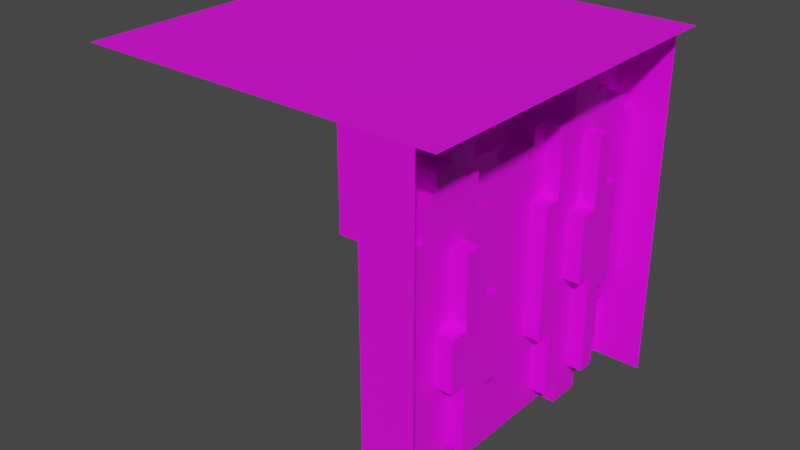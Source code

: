 # Source: straight.blend  (saved by Blender 3.3.6; exported with 4.5.12 LTS)
import bpy
from mathutils import Matrix  # noqa: F401  (used for matrix-valued properties, if any)

bpy.ops.wm.read_factory_settings(use_empty=True)
scene = bpy.context.scene
scene.name = 'Scene'

# ---- collections
col_collection = bpy.data.collections.new('Collection'); scene.collection.children.link(col_collection)

# ---- images (referenced by path relative to the original .blend; pixels are not part of the script)
import os
ASSET_DIR = os.environ.get("B2B_ASSET_DIR", "")  # directory of the original .blend (textures are referenced by path, not embedded)
HERE = os.path.dirname(os.path.abspath(__file__))  # packed textures are extracted next to this script under _unpacked/

def load_image(name, relpath, width, height, colorspace="sRGB"):
    """Load a texture the original file referenced (path relative to the .blend, or extracted next to this script)."""
    p = next((c for c in (os.path.join(HERE, relpath), os.path.join(ASSET_DIR, relpath)) if relpath and os.path.exists(c)), "")
    if p:
        img = bpy.data.images.load(p, check_existing=True)
        img.name = name
    else:  # same state as the original file: an image datablock whose file is absent (Cycles renders it pink)
        img = bpy.data.images.new(name, width, height)
        img.source = "FILE"
        img.filepath = "//" + (relpath or name)
    img.colorspace_settings.name = colorspace
    return img
img_untitled = load_image('Untitled', 'Textura.png', 1024, 1024, 'sRGB')

# ---- materials (node trees are filled in below, after node groups)
mat_material_001 = bpy.data.materials.new('Material.001')
mat_material_001.use_transparent_shadow = False

# ---- material node trees
mat_material_001.use_nodes = True; mat_material_001.node_tree.nodes.clear()
_N = mat_material_001.node_tree.nodes; _L = mat_material_001.node_tree.links
n0 = _N.new('ShaderNodeBsdfPrincipled'); n0.name = 'Principled BSDF'; n0.location = (10, 300)
n0.distribution = 'GGX'
n0.subsurface_method = 'RANDOM_WALK_SKIN'
n0.inputs[3].default_value = 1.45
n0.inputs[27].default_value = (0.0, 0.0, 0.0, 1.0)
n0.inputs[28].default_value = 1.0
n1 = _N.new('ShaderNodeOutputMaterial'); n1.name = 'Material Output'; n1.location = (300, 300)
n2 = _N.new('ShaderNodeTexImage'); n2.name = 'Image Texture'; n2.location = (-280, 280)
n2.image = img_untitled
n2.interpolation = 'Closest'
_L.new(n0.outputs[0], n1.inputs[0])
_L.new(n2.outputs[0], n0.inputs[0])
n1.is_active_output = True

# ---- world
world_world = bpy.data.worlds.new('World'); scene.world = world_world
world_world.use_nodes = True; world_world.node_tree.nodes.clear()
_N = world_world.node_tree.nodes; _L = world_world.node_tree.links
n0 = _N.new('ShaderNodeOutputWorld'); n0.name = 'World Output'; n0.location = (300, 300)
n1 = _N.new('ShaderNodeBackground'); n1.name = 'Background'; n1.location = (10, 300)
n1.inputs[0].default_value = (0.05088, 0.05088, 0.05088, 1.0)
_L.new(n1.outputs[0], n0.inputs[0])
n0.is_active_output = True
world_world.color = (0.05088, 0.05088, 0.05088)
world_world.use_sun_shadow = False
world_world.sun_shadow_jitter_overblur = 0.0

# ---- meshes
me_cube_428 = bpy.data.meshes.new('Cube.428')
me_cube_428.from_pydata([(0.05, -1.05, -2.05), (0.05, -0.65, -2.05), (0.15, -0.65, -2.05), (0.05, -0.85, -1.75), (0.05, -0.75, -1.95), (0.15, -0.75, -1.95), (0.05, -0.75, -1.75), (0.15, -0.85, -1.75), (0.15, -0.75, -1.75), (0.05, -1.05, -0.45), (0.15, -0.65, -1.35), (0.15, -0.85, -0.55), (0.05, -0.35, -2.05), (0.05, -0.65, -1.95), (0.15, -0.65, -1.95), (0.15, -0.55, -1.75), (0.05, -0.35, -1.85), (0.15, -0.35, -1.85), (0.15, -0.45, -1.75), (0.05, 0.45, -2.05), (0.05, -0.25, -1.55), (0.15, -0.25, -1.85), (0.15, -0.25, -1.55), (0.05, -0.25, -1.85), (0.05, -0.15, -1.55), (0.15, -0.55, -1.35), (0.15, -0.25, -1.05), (0.15, -0.55, -1.05), (0.15, -0.15, -1.55), (0.05, -0.15, -1.05), (0.05, -0.25, -1.05), (0.15, -0.15, -1.05), (-0.05, -1.05, -0.45), (0.05, -0.85, -0.55), (0.15, -0.75, -0.55), (-0.05, -0.95, -0.45), (-0.05, -0.95, -0.35), (-0.05, -0.85, -0.35), (0.05, -0.95, -0.45), (0.05, -0.95, -0.35), (0.05, -0.75, -0.55), (0.05, -0.85, -0.35), (0.05, -0.75, -0.35), (0.15, -0.75, -0.35), (-0.05, -1.05, 0.05), (-0.05, -0.85, -0.05), (-0.05, -0.75, -0.05), (0.05, -0.65, -0.25), (0.05, -0.85, -0.05), (0.05, -0.75, -0.05), (-0.05, -0.75, 0.05), (0.05, -0.75, 0.05), (0.15, -0.65, -1.05), (0.15, -0.55, -0.65), (0.15, -0.45, -0.65), (0.15, -0.45, -0.35), (0.05, -0.65, -0.35), (0.15, -0.65, -0.35), (0.05, -0.35, -0.55), (0.15, -0.35, -0.55), (0.05, -0.45, -0.35), (0.05, -0.35, -0.35), (0.15, -0.35, -0.35), (0.05, -0.25, -0.55), (0.15, -0.25, -0.55), (0.05, -0.05, -0.45), (-0.05, -0.25, -0.35), (-0.05, -0.05, -0.35), (-0.05, -0.05, -0.45), (0.05, -0.25, -0.35), (0.05, -0.05, -0.35), (-0.05, -0.35, -0.15), (-0.05, -0.35, 0.05), (0.05, -0.55, -0.25), (0.15, -0.65, -0.25), (0.15, -0.55, -0.25), (0.05, -0.55, 0.05), (0.15, -0.55, 0.05), (0.05, -0.45, 0.05), (0.05, -0.35, -0.15), (0.05, -0.35, 0.05), (0.15, -0.45, 0.05), (-0.05, -0.25, -0.15), (0.05, -0.25, -0.15), (-0.05, 0.45, 0.05), (0.05, 0.45, 0.05), (0.15, 0.45, -2.05), (0.05, 0.35, -1.95), (0.05, 0.25, -1.55), (0.05, 0.65, -2.05), (0.15, 0.65, -2.05), (0.05, 0.45, -1.95), (0.15, 0.35, -1.95), (0.15, 0.45, -1.95), (0.05, 0.65, -1.95), (0.15, 0.65, -1.95), (0.15, 0.55, -1.85), (0.15, 0.65, -1.85), (0.15, 0.25, -1.55), (0.05, 0.25, -0.75), (0.15, 0.25, -0.75), (0.15, 0.45, -1.25), (0.05, 0.35, -1.55), (0.15, 0.35, -1.55), (0.15, 0.55, -1.25), (0.15, 0.65, -1.35), (0.05, 1.05, -2.05), (0.05, 0.75, -1.95), (0.05, 0.85, -1.85), (0.15, 0.75, -1.95), (0.05, 0.75, -1.85), (0.05, 0.85, -1.55), (0.15, 0.75, -1.85), (0.15, 0.85, -1.85), (0.15, 0.85, -1.55), (0.15, 1.05, -1.45), (0.05, 0.95, -1.55), (0.15, 0.95, -1.55), (0.05, 0.95, -1.45), (0.15, 0.95, -1.45), (0.15, 0.75, -1.35), (0.15, 0.75, -0.75), (0.05, 1.05, -1.45), (0.15, 1.05, -0.45), (0.05, 0.35, -0.75), (-0.05, 0.25, -0.45), (-0.05, 0.25, -0.35), (-0.05, 0.35, -0.35), (0.05, 0.25, -0.45), (0.05, 0.25, -0.35), (0.15, 0.45, -0.85), (0.15, 0.35, -0.75), (0.15, 0.55, -0.85), (0.15, 0.55, -0.45), (0.15, 0.65, -0.75), (0.05, 0.35, -0.35), (0.15, 0.35, -0.35), (0.05, 0.45, -0.35), (0.15, 0.45, -0.35), (0.15, 0.65, -0.45), (0.15, 0.65, -0.25), (-0.05, 0.35, -0.05), (-0.05, 0.45, -0.05), (0.05, 0.45, -0.15), (0.15, 0.45, -0.15), (0.05, 0.35, -0.05), (0.05, 0.45, -0.05), (0.05, 0.55, -0.15), (0.05, 0.65, -0.25), (0.15, 0.55, -0.15), (0.05, 0.55, 0.05), (0.05, 0.65, 0.05), (0.15, 0.55, 0.05), (0.15, 0.65, 0.05), (0.15, 0.95, -0.45), (0.05, 0.75, -0.35), (0.15, 0.75, -0.35), (0.05, 0.95, -0.45), (0.05, 0.95, -0.35), (0.15, 0.95, -0.35), (0.05, 1.05, -0.45), (0.05, 0.75, -0.25), (0.15, 0.75, -0.25), (0.05, 1.05, 0.05), (0.35, -1.05, -2.05), (0.15, -0.35, -2.05), (0.25, -0.55, -1.75), (0.25, -0.45, -1.75), (0.25, -0.55, -1.35), (0.25, -0.65, -1.35), (0.25, -0.45, -0.65), (0.25, -0.65, -1.05), (0.25, -0.55, -1.05), (0.35, -1.05, 0.05), (0.25, -0.55, -0.65), (0.35, 1.05, -2.05), (0.25, 0.55, -1.85), (0.25, 0.65, -1.85), (0.35, 1.05, 0.05), (0.25, 0.55, -1.25), (0.25, 0.65, -1.35), (0.25, 0.45, -1.25), (0.25, 0.55, -0.85), (0.25, 0.75, -1.35), (0.25, 0.75, -0.75), (0.25, 0.45, -0.85), (0.25, 0.65, -0.75), (0.25, 0.55, -0.45), (0.25, 0.65, -0.45), (-1.65, -1.05, 0.05), (0.45, -1.05, 0.05), (-1.65, 1.05, 0.05), (0.45, 1.05, 0.05)], [], [(28, 31, 29, 24), (185, 181, 101, 130), (132, 182, 185, 130), (106, 89, 94, 107, 110, 108, 111, 116, 118, 122), (188, 139, 134, 186), (100, 98, 88, 99), (121, 184, 186, 134), (173, 44, 32, 9, 0, 164), (150, 147, 143, 137, 135, 145, 146, 85), (177, 176, 179, 181, 185, 182, 187, 188, 186, 184, 183, 180), (179, 104, 101, 181), (168, 25, 10, 169), (55, 81, 78, 60), (27, 172, 171, 52), (11, 7, 3, 33), (3, 7, 8, 6), (166, 15, 25, 168), (132, 133, 187, 182), (177, 180, 105, 97), (27, 53, 174, 172), (183, 184, 121, 120), (176, 96, 104, 179), (183, 120, 105, 180), (4, 6, 8, 5), (10, 7, 11, 52), (45, 37, 36, 35, 32, 44, 50, 46), (16, 12, 165, 17), (20, 23, 21, 22), (16, 17, 21, 23), (1, 13, 14, 2), (24, 20, 22, 28), (26, 30, 29, 31), (4, 5, 14, 13), (34, 11, 33, 40), (35, 36, 39, 38), (34, 40, 42, 43), (39, 36, 37, 41), (9, 32, 35, 38), (3, 6, 4, 13, 1, 0, 9, 38, 39, 41, 48, 49, 51, 76, 73, 47, 56, 42, 40, 33), (48, 45, 46, 49), (37, 45, 48, 41), (46, 50, 51, 49), (55, 60, 61, 62), (61, 58, 59, 62), (63, 30, 26, 64), (59, 58, 63, 64), (67, 68, 65, 70), (69, 66, 67, 70), (75, 74, 47, 73), (72, 71, 79, 80), (53, 27, 52, 11, 34, 43, 57, 74, 75, 77, 81, 55, 62, 59, 64, 26, 31, 28, 22, 21, 17, 165, 2, 14, 5, 8, 7, 10, 25, 15, 18, 54), (73, 76, 77, 75), (82, 66, 69, 83), (79, 71, 82, 83), (57, 43, 42, 56), (57, 56, 47, 74), (167, 166, 168, 169, 171, 172, 174, 170), (87, 92, 93, 91), (19, 91, 93, 86), (94, 89, 90, 95), (88, 98, 103, 102), (111, 108, 113, 114), (108, 110, 112, 113), (112, 110, 107, 109), (116, 111, 114, 117), (119, 118, 116, 117), (118, 119, 115, 122), (107, 94, 95, 109), (87, 102, 103, 92), (100, 99, 124, 131), (125, 126, 129, 128), (129, 126, 127, 135), (88, 102, 87, 91, 19, 12, 16, 23, 20, 24, 29, 30, 63, 58, 61, 60, 78, 80, 79, 83, 69, 70, 65, 128, 129, 135, 124, 99), (65, 68, 125, 128), (136, 138, 133, 132, 130, 131), (138, 136, 135, 137), (124, 135, 136, 131), (137, 143, 144, 138), (82, 71, 72, 84, 142, 141, 127, 126, 125, 68, 67, 66), (147, 150, 152, 149), (145, 141, 142, 146), (152, 153, 140, 162, 156, 159, 154, 123, 115, 119, 117, 114, 113, 112, 109, 95, 90, 86, 93, 92, 103, 98, 100, 131, 130, 101, 104, 96, 97, 105, 120, 121, 134, 139, 133, 138, 144, 149), (149, 144, 143, 147), (151, 148, 140, 153), (127, 141, 145, 135), (142, 84, 85, 146), (158, 157, 154, 159), (156, 155, 158, 159), (154, 157, 160, 123), (140, 148, 161, 162), (161, 155, 156, 162), (167, 170, 54, 18), (15, 166, 167, 18), (10, 52, 171, 169), (174, 53, 54, 170), (96, 176, 177, 97), (187, 133, 139, 188), (160, 157, 158, 155, 161, 148, 151, 163), (175, 106, 122, 115, 123, 160, 163, 178), (189, 190, 192, 191)])
_uv = me_cube_428.uv_layers.new(name='UVMap')
_uv.uv.foreach_set('vector', [0.8095, 0.619, 0.8095, 0.7381, 0.7857, 0.7381, 0.7857, 0.619, 0.8095, 0.8333, 0.8095, 0.7381, 0.7857, 0.7381, 0.7857, 0.8333, 0.881, 0.8571, 0.9048, 0.8571, 0.9048, 0.8333, 0.881, 0.8333, 0.7143, 0.5, 0.619, 0.5, 0.619, 0.5238, 0.6429, 0.5238, 0.6429, 0.5476, 0.6667, 0.5476, 0.6667, 0.619, 0.6905, 0.619, 0.6905, 0.6429, 0.7143, 0.6429, 0.7857, 0.8333, 0.7619, 0.8333, 0.7619, 0.7619, 0.7857, 0.7619, 0.7381, 0.8095, 0.7381, 0.619, 0.7143, 0.619, 0.7143, 0.8095, 0.881, 0.6667, 0.9048, 0.6667, 0.9048, 0.6429, 0.881, 0.6429, 1.0, 0.5, 0.9048, 0.5, 0.9048, 0.381, 0.9286, 0.381, 0.9286, 0.0, 1.0, 0.0, 0.6667, 0.7381, 0.6667, 0.6905, 0.6429, 0.6905, 0.6429, 0.6429, 0.619, 0.6429, 0.619, 0.7143, 0.6429, 0.7143, 0.6429, 0.7381, 0.4048, 0.5, 0.381, 0.5, 0.381, 0.6429, 0.3571, 0.6429, 0.3571, 0.7381, 0.381, 0.7381, 0.381, 0.8333, 0.4048, 0.8333, 0.4048, 0.7619, 0.4286, 0.7619, 0.4286, 0.619, 0.4048, 0.619, 0.7857, 0.9048, 0.7619, 0.9048, 0.7619, 0.881, 0.7857, 0.881, 0.881, 0.7857, 0.8571, 0.7857, 0.8571, 0.7619, 0.881, 0.7619, 0.6429, 0.7381, 0.6429, 0.8333, 0.619, 0.8333, 0.619, 0.7381, 0.6429, 0.8571, 0.6667, 0.8571, 0.6667, 0.8333, 0.6429, 0.8333, 0.5238, 0.7857, 0.5238, 0.5, 0.5, 0.5, 0.5, 0.7857, 0.8571, 0.619, 0.881, 0.619, 0.881, 0.6429, 0.8571, 0.6429, 0.5714, 0.7381, 0.5476, 0.7381, 0.5476, 0.8333, 0.5714, 0.8333, 0.6429, 0.7381, 0.6429, 0.8333, 0.6667, 0.8333, 0.6667, 0.7381, 0.7143, 0.6429, 0.7143, 0.7619, 0.6905, 0.7619, 0.6905, 0.6429, 0.5238, 0.7381, 0.5238, 0.8333, 0.5476, 0.8333, 0.5476, 0.7381, 0.7619, 0.619, 0.7619, 0.7619, 0.7381, 0.7619, 0.7381, 0.619, 0.7857, 0.619, 0.7619, 0.619, 0.7619, 0.7619, 0.7857, 0.7619, 0.9048, 0.6429, 0.881, 0.6429, 0.881, 0.619, 0.9048, 0.619, 0.8333, 0.7857, 0.8333, 0.8333, 0.8571, 0.8333, 0.8571, 0.7857, 0.04762, 0.6667, 0.0, 0.5714, 0.0, 0.8571, 0.04762, 0.7381, 0.5714, 0.7143, 0.5714, 0.6429, 0.5476, 0.6429, 0.5476, 0.619, 0.5238, 0.619, 0.5238, 0.7381, 0.5952, 0.7381, 0.5952, 0.7143, 0.8095, 0.8571, 0.8095, 0.8095, 0.8333, 0.8095, 0.8333, 0.8571, 0.4524, 0.8333, 0.4524, 0.7619, 0.4762, 0.7619, 0.4762, 0.8333, 0.8571, 0.8571, 0.881, 0.8571, 0.881, 0.881, 0.8571, 0.881, 0.7857, 0.8333, 0.7857, 0.8571, 0.8095, 0.8571, 0.8095, 0.8333, 0.5, 0.881, 0.5, 0.8571, 0.5238, 0.8571, 0.5238, 0.881, 0.5476, 0.8333, 0.5238, 0.8333, 0.5238, 0.8571, 0.5476, 0.8571, 0.3571, 0.881, 0.381, 0.881, 0.381, 0.9048, 0.3571, 0.9048, 0.4762, 0.881, 0.4762, 0.8571, 0.4524, 0.8571, 0.4524, 0.881, 0.5714, 0.8571, 0.5714, 0.881, 0.5952, 0.881, 0.5952, 0.8571, 0.8571, 0.7381, 0.8333, 0.7381, 0.8333, 0.7857, 0.8571, 0.7857, 0.8333, 0.881, 0.8095, 0.881, 0.8095, 0.9048, 0.8333, 0.9048, 0.4524, 0.881, 0.4286, 0.881, 0.4286, 0.9048, 0.4524, 0.9048, 0.2143, 0.5714, 0.2381, 0.5714, 0.2381, 0.5238, 0.2619, 0.5238, 0.2619, 0.5, 0.1667, 0.5, 0.1667, 0.881, 0.1905, 0.881, 0.1905, 0.9048, 0.2143, 0.9048, 0.2143, 0.9762, 0.2381, 0.9762, 0.2381, 1.0, 0.2857, 1.0, 0.2857, 0.9286, 0.2619, 0.9286, 0.2619, 0.9048, 0.2381, 0.9048, 0.2381, 0.8571, 0.2143, 0.8571, 0.6667, 0.8571, 0.6429, 0.8571, 0.6429, 0.881, 0.6667, 0.881, 0.8333, 0.619, 0.8333, 0.6905, 0.8571, 0.6905, 0.8571, 0.619, 0.6905, 0.8333, 0.6905, 0.8571, 0.7143, 0.8571, 0.7143, 0.8333, 0.881, 0.7143, 0.8571, 0.7143, 0.8571, 0.7381, 0.881, 0.7381, 0.7143, 0.8571, 0.7143, 0.8095, 0.7381, 0.8095, 0.7381, 0.8571, 0.6667, 0.7619, 0.6667, 0.6429, 0.6905, 0.6429, 0.6905, 0.7619, 0.5476, 0.8571, 0.5238, 0.8571, 0.5238, 0.881, 0.5476, 0.881, 0.4048, 0.9048, 0.4048, 0.881, 0.4286, 0.881, 0.4286, 0.9048, 0.4286, 0.8333, 0.4048, 0.8333, 0.4048, 0.881, 0.4286, 0.881, 0.6905, 0.8571, 0.6905, 0.8333, 0.6667, 0.8333, 0.6667, 0.8571, 0.381, 0.881, 0.381, 0.8333, 0.4048, 0.8333, 0.4048, 0.881, 0.07143, 0.8333, 0.07143, 0.7381, 0.04762, 0.7381, 0.0, 0.8571, 0.02381, 0.8571, 0.02381, 0.9048, 0.04762, 0.9048, 0.04762, 0.9286, 0.07143, 0.9286, 0.07143, 1.0, 0.09524, 1.0, 0.09524, 0.9048, 0.119, 0.9048, 0.119, 0.8571, 0.1429, 0.8571, 0.1429, 0.7381, 0.1667, 0.7381, 0.1667, 0.619, 0.1429, 0.619, 0.1429, 0.5476, 0.119, 0.5476, 0.119, 0.5, 0.04762, 0.5, 0.04762, 0.5238, 0.02381, 0.5238, 0.02381, 0.5714, 0.0, 0.5714, 0.04762, 0.6667, 0.07143, 0.6667, 0.07143, 0.5714, 0.09524, 0.5714, 0.09524, 0.8333, 0.4286, 0.7619, 0.4286, 0.8333, 0.4524, 0.8333, 0.4524, 0.7619, 0.4286, 0.881, 0.4286, 0.8333, 0.4524, 0.8333, 0.4524, 0.881, 0.9048, 0.7857, 0.881, 0.7857, 0.881, 0.8095, 0.9048, 0.8095, 0.7381, 0.881, 0.7381, 0.8571, 0.7143, 0.8571, 0.7143, 0.881, 0.619, 0.881, 0.5952, 0.881, 0.5952, 0.9048, 0.619, 0.9048, 0.4762, 0.5, 0.4524, 0.5, 0.4524, 0.5952, 0.4286, 0.5952, 0.4286, 0.6667, 0.4524, 0.6667, 0.4524, 0.7619, 0.4762, 0.7619, 0.8571, 0.7381, 0.881, 0.7381, 0.881, 0.7619, 0.8571, 0.7619, 0.8333, 0.8333, 0.8333, 0.8571, 0.8571, 0.8571, 0.8571, 0.8333, 0.4524, 0.8571, 0.4524, 0.8333, 0.4762, 0.8333, 0.4762, 0.8571, 0.7619, 0.8571, 0.7857, 0.8571, 0.7857, 0.881, 0.7619, 0.881, 0.6667, 0.8333, 0.6667, 0.7619, 0.6905, 0.7619, 0.6905, 0.8333, 0.8571, 0.7143, 0.8571, 0.6905, 0.881, 0.6905, 0.881, 0.7143, 0.4762, 0.9048, 0.4524, 0.9048, 0.4524, 0.881, 0.4762, 0.881, 0.6667, 0.881, 0.6667, 0.8571, 0.6905, 0.8571, 0.6905, 0.881, 0.5238, 0.9048, 0.5, 0.9048, 0.5, 0.881, 0.5238, 0.881, 0.619, 0.8333, 0.6429, 0.8333, 0.6429, 0.8571, 0.619, 0.8571, 0.7857, 0.881, 0.7857, 0.8571, 0.8095, 0.8571, 0.8095, 0.881, 0.8095, 0.619, 0.8095, 0.7143, 0.8333, 0.7143, 0.8333, 0.619, 0.8333, 0.8571, 0.8095, 0.8571, 0.8095, 0.881, 0.8333, 0.881, 0.381, 0.881, 0.381, 0.9048, 0.4048, 0.9048, 0.4048, 0.881, 0.9048, 0.8095, 0.881, 0.8095, 0.881, 0.8333, 0.9048, 0.8333, 0.6667, 0.119, 0.6905, 0.119, 0.6905, 0.02381, 0.7143, 0.02381, 0.7143, 0.0, 0.5238, 0.0, 0.5238, 0.04762, 0.5476, 0.04762, 0.5476, 0.119, 0.5714, 0.119, 0.5714, 0.2381, 0.5476, 0.2381, 0.5476, 0.3571, 0.5238, 0.3571, 0.5238, 0.4048, 0.5, 0.4048, 0.5, 0.5, 0.5238, 0.5, 0.5238, 0.4524, 0.5476, 0.4524, 0.5476, 0.4048, 0.5952, 0.4048, 0.5952, 0.381, 0.6667, 0.381, 0.6667, 0.4048, 0.6905, 0.4048, 0.6905, 0.3095, 0.6667, 0.3095, 0.7143, 0.7619, 0.6905, 0.7619, 0.6905, 0.8333, 0.7143, 0.8333, 0.7381, 0.4048, 0.7619, 0.4048, 0.7857, 0.381, 0.7857, 0.2857, 0.7619, 0.2857, 0.7381, 0.3095, 0.6429, 0.881, 0.6429, 0.8571, 0.619, 0.8571, 0.619, 0.881, 0.8095, 0.7143, 0.8095, 0.8095, 0.8333, 0.8095, 0.8333, 0.7143, 0.5714, 0.8095, 0.5714, 0.8571, 0.5952, 0.8571, 0.5952, 0.8095, 0.7381, 0.5714, 0.7143, 0.5714, 0.7143, 0.619, 0.9048, 0.619, 0.9048, 0.5952, 0.881, 0.5952, 0.881, 0.5238, 0.8571, 0.5238, 0.8571, 0.5, 0.7857, 0.5, 0.7857, 0.5238, 0.7381, 0.5238, 0.8333, 0.6905, 0.8333, 0.7381, 0.8571, 0.7381, 0.8571, 0.6905, 0.7143, 0.8571, 0.6905, 0.8571, 0.6905, 0.881, 0.7143, 0.881, 0.7857, 0.5, 0.8095, 0.5, 0.8095, 0.4286, 0.8333, 0.4286, 0.8333, 0.4048, 0.881, 0.4048, 0.881, 0.381, 0.9048, 0.381, 0.9048, 0.1429, 0.881, 0.1429, 0.881, 0.119, 0.8571, 0.119, 0.8571, 0.04762, 0.8333, 0.04762, 0.8333, 0.02381, 0.8095, 0.02381, 0.8095, 0.0, 0.7619, 0.0, 0.7619, 0.02381, 0.7381, 0.02381, 0.7381, 0.119, 0.7143, 0.119, 0.7143, 0.3095, 0.7381, 0.3095, 0.7619, 0.2857, 0.7619, 0.1905, 0.7857, 0.1905, 0.7857, 0.04762, 0.8095, 0.04762, 0.8095, 0.1667, 0.8333, 0.1667, 0.8333, 0.3095, 0.8095, 0.3095, 0.8095, 0.381, 0.7857, 0.381, 0.7619, 0.4048, 0.7619, 0.4524, 0.7857, 0.4524, 0.7381, 0.9048, 0.7381, 0.881, 0.7143, 0.881, 0.7143, 0.9048, 0.5714, 0.8095, 0.5714, 0.7381, 0.5952, 0.7381, 0.5952, 0.8095, 0.5, 0.7857, 0.5, 0.8571, 0.5238, 0.8571, 0.5238, 0.7857, 0.8571, 0.7857, 0.8571, 0.8095, 0.881, 0.8095, 0.881, 0.7857, 0.8571, 0.6667, 0.8571, 0.6429, 0.881, 0.6429, 0.881, 0.6667, 0.381, 0.8333, 0.3571, 0.8333, 0.3571, 0.881, 0.381, 0.881, 0.7619, 0.8333, 0.7381, 0.8333, 0.7381, 0.8571, 0.7619, 0.8571, 0.7619, 0.8571, 0.7381, 0.8571, 0.7381, 0.881, 0.7619, 0.881, 0.7381, 0.9048, 0.7381, 0.881, 0.7619, 0.881, 0.7619, 0.9048, 0.619, 0.619, 0.619, 0.881, 0.5952, 0.881, 0.5952, 0.619, 0.7857, 0.881, 0.8095, 0.881, 0.8095, 0.9048, 0.7857, 0.9048, 0.7381, 0.7619, 0.7381, 0.8333, 0.7619, 0.8333, 0.7619, 0.7619, 0.9048, 0.7619, 0.881, 0.7619, 0.881, 0.7857, 0.9048, 0.7857, 0.8571, 0.8333, 0.881, 0.8333, 0.881, 0.8571, 0.8571, 0.8571, 0.881, 0.8095, 0.8571, 0.8095, 0.8571, 0.8333, 0.881, 0.8333, 0.619, 0.5, 0.5952, 0.5, 0.5952, 0.5238, 0.5476, 0.5238, 0.5476, 0.5476, 0.5238, 0.5476, 0.5238, 0.619, 0.619, 0.619, 0.3571, 0.5, 0.2857, 0.5, 0.2857, 0.6429, 0.3095, 0.6429, 0.3095, 0.881, 0.2857, 0.881, 0.2857, 1.0, 0.3571, 1.0, 0.0, 0.0, 0.5, 0.0, 0.5, 0.5, 0.0, 0.5])
me_cube_428.materials.append(mat_material_001)
me_cube_428.update()

# ---- objects
ob_cube_427 = bpy.data.objects.new('Cube.427', me_cube_428)

# ---- transforms, parenting, visibility, modifiers, constraints
ob_cube_427.location = (0.6, -7.451e-09, 2.05)

# ---- collection membership
col_collection.objects.link(ob_cube_427)

# ---- scene / render settings (as saved in the file)
scene.frame_start = 1; scene.frame_end = 250; scene.frame_set(1)
scene.render.engine = 'BLENDER_EEVEE_NEXT'
scene.cycles.sampling_pattern = 'TABULATED_SOBOL'
scene.cycles.use_light_tree = False
scene.view_settings.view_transform = 'Filmic'
bpy.context.view_layer.update()

# ---- added for rendering (the .blend has no active camera and no usable light): camera, sun
cam_auto = bpy.data.cameras.new('AutoCamera')
cam_auto.lens = 50.0
cam_auto.sensor_width = 36.0
cam_auto.clip_end = 1000.0
ob_auto_camera = bpy.data.objects.new('AutoCamera', cam_auto)
scene.collection.objects.link(ob_auto_camera)
ob_auto_camera.location = (3.36533, -4.0384, 3.74226)
ob_auto_camera.rotation_euler = (1.09748, -7.21219e-08, 0.694738)
scene.camera = ob_auto_camera
light_auto_sun = bpy.data.lights.new('AutoSun', 'SUN')
light_auto_sun.energy = 3.0
light_auto_sun.angle = 0.0523599
ob_auto_sun = bpy.data.objects.new('AutoSun', light_auto_sun)
scene.collection.objects.link(ob_auto_sun)
ob_auto_sun.rotation_euler = (0.872665, 0.174533, 0.523599)
bpy.context.view_layer.update()
